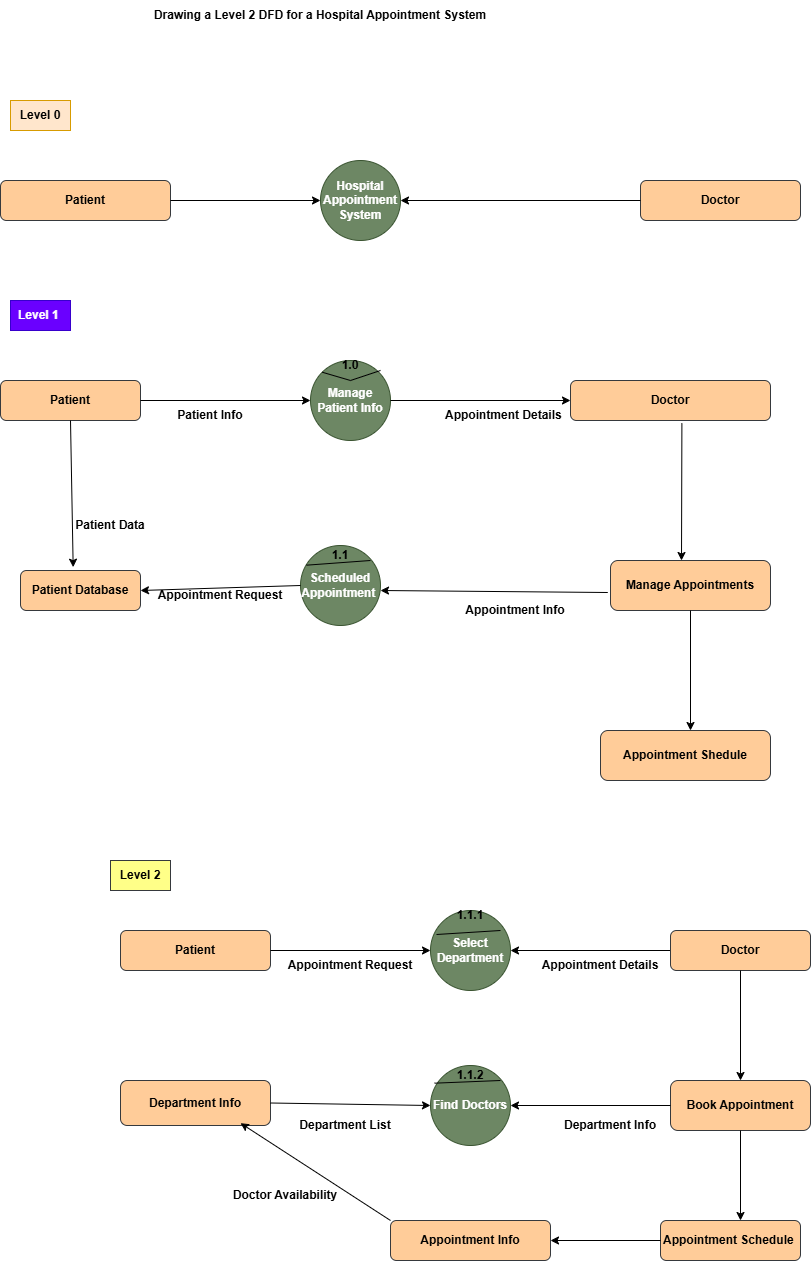

The diagram above was exported from draw.io. Its source (the exported page's mxGraphModel, read from the mxfile embedded in the PNG):
<mxGraphModel dx="786" dy="425" grid="1" gridSize="10" guides="1" tooltips="1" connect="1" arrows="1" fold="1" page="1" pageScale="1" pageWidth="850" pageHeight="1100" math="0" shadow="0">
  <root>
    <mxCell id="0" />
    <mxCell id="1" parent="0" />
    <mxCell id="XXht8FH8u_F9N40oFhXM-2" parent="1" style="text;html=1;whiteSpace=wrap;strokeColor=none;fillColor=none;align=center;verticalAlign=middle;rounded=0;" value="&lt;b&gt;Drawing a Level 2 DFD for a Hospital Appointment System&lt;/b&gt;" vertex="1">
      <mxGeometry height="30" width="340" x="160" y="10" as="geometry" />
    </mxCell>
    <mxCell id="XXht8FH8u_F9N40oFhXM-3" parent="1" style="text;html=1;whiteSpace=wrap;strokeColor=#d79b00;fillColor=#ffe6cc;align=center;verticalAlign=middle;rounded=0;" value="&lt;b&gt;Level 0&lt;/b&gt;" vertex="1">
      <mxGeometry height="30" width="60" x="20" y="110" as="geometry" />
    </mxCell>
    <mxCell id="XXht8FH8u_F9N40oFhXM-4" parent="1" style="ellipse;whiteSpace=wrap;html=1;aspect=fixed;fillColor=#6d8764;strokeColor=#3A5431;fontColor=#ffffff;" value="&lt;b&gt;Hospital Appointment System&lt;/b&gt;" vertex="1">
      <mxGeometry height="80" width="80" x="330" y="170" as="geometry" />
    </mxCell>
    <mxCell id="XXht8FH8u_F9N40oFhXM-5" parent="1" style="rounded=1;whiteSpace=wrap;html=1;fillColor=#ffcc99;strokeColor=#36393d;" value="&lt;b&gt;Patient&lt;/b&gt;" vertex="1">
      <mxGeometry height="40" width="170" x="10" y="190" as="geometry" />
    </mxCell>
    <mxCell id="XXht8FH8u_F9N40oFhXM-6" parent="1" style="rounded=1;whiteSpace=wrap;html=1;fillColor=#ffcc99;strokeColor=#36393d;" value="&lt;b&gt;Doctor&lt;/b&gt;" vertex="1">
      <mxGeometry height="40" width="160" x="650" y="190" as="geometry" />
    </mxCell>
    <mxCell id="XXht8FH8u_F9N40oFhXM-7" edge="1" parent="1" source="XXht8FH8u_F9N40oFhXM-5" style="endArrow=classic;html=1;rounded=0;entryX=0;entryY=0.5;entryDx=0;entryDy=0;exitX=1;exitY=0.5;exitDx=0;exitDy=0;" target="XXht8FH8u_F9N40oFhXM-4" value="">
      <mxGeometry height="50" relative="1" width="50" as="geometry">
        <mxPoint x="190" y="220" as="sourcePoint" />
        <mxPoint x="240" y="170" as="targetPoint" />
      </mxGeometry>
    </mxCell>
    <mxCell id="XXht8FH8u_F9N40oFhXM-8" edge="1" parent="1" source="XXht8FH8u_F9N40oFhXM-6" style="endArrow=classic;html=1;rounded=0;entryX=1;entryY=0.5;entryDx=0;entryDy=0;exitX=0;exitY=0.5;exitDx=0;exitDy=0;" target="XXht8FH8u_F9N40oFhXM-4" value="">
      <mxGeometry height="50" relative="1" width="50" as="geometry">
        <mxPoint x="460" y="260" as="sourcePoint" />
        <mxPoint x="510" y="210" as="targetPoint" />
      </mxGeometry>
    </mxCell>
    <mxCell id="XXht8FH8u_F9N40oFhXM-9" parent="1" style="text;html=1;whiteSpace=wrap;strokeColor=#3700CC;fillColor=#6a00ff;align=center;verticalAlign=middle;rounded=0;fontColor=#ffffff;" value="&lt;b&gt;Level 1&amp;nbsp;&lt;/b&gt;" vertex="1">
      <mxGeometry height="30" width="60" x="20" y="310" as="geometry" />
    </mxCell>
    <mxCell id="XXht8FH8u_F9N40oFhXM-10" parent="1" style="rounded=1;whiteSpace=wrap;html=1;fillColor=#ffcc99;strokeColor=#36393d;" value="&lt;b&gt;Patient&lt;/b&gt;" vertex="1">
      <mxGeometry height="40" width="140" x="10" y="390" as="geometry" />
    </mxCell>
    <mxCell id="XXht8FH8u_F9N40oFhXM-11" edge="1" parent="1" source="XXht8FH8u_F9N40oFhXM-10" style="endArrow=classic;html=1;rounded=0;exitX=1;exitY=0.5;exitDx=0;exitDy=0;" value="">
      <mxGeometry height="50" relative="1" width="50" as="geometry">
        <mxPoint x="160" y="440" as="sourcePoint" />
        <mxPoint x="320" y="410" as="targetPoint" />
      </mxGeometry>
    </mxCell>
    <mxCell id="XXht8FH8u_F9N40oFhXM-12" parent="1" style="text;html=1;whiteSpace=wrap;strokeColor=none;fillColor=none;align=center;verticalAlign=middle;rounded=0;" value="&lt;b&gt;Patient Info&lt;/b&gt;" vertex="1">
      <mxGeometry height="30" width="100" x="170" y="410" as="geometry" />
    </mxCell>
    <mxCell id="XXht8FH8u_F9N40oFhXM-13" parent="1" style="ellipse;whiteSpace=wrap;html=1;aspect=fixed;fillColor=#6d8764;fontColor=#ffffff;strokeColor=#3A5431;" value="&lt;b&gt;Manage Patient Info&lt;/b&gt;" vertex="1">
      <mxGeometry height="80" width="80" x="320" y="370" as="geometry" />
    </mxCell>
    <mxCell id="XXht8FH8u_F9N40oFhXM-14" edge="1" parent="1" source="XXht8FH8u_F9N40oFhXM-13" style="endArrow=none;html=1;rounded=0;exitX=0;exitY=0;exitDx=0;exitDy=0;" value="">
      <mxGeometry height="50" relative="1" width="50" as="geometry">
        <Array as="points">
          <mxPoint x="360" y="390" />
        </Array>
        <mxPoint x="340" y="430" as="sourcePoint" />
        <mxPoint x="390" y="380" as="targetPoint" />
      </mxGeometry>
    </mxCell>
    <mxCell id="XXht8FH8u_F9N40oFhXM-15" parent="1" style="text;html=1;whiteSpace=wrap;strokeColor=none;fillColor=none;align=center;verticalAlign=middle;rounded=0;" value="&lt;b&gt;1.0&lt;/b&gt;" vertex="1">
      <mxGeometry height="30" width="60" x="330" y="360" as="geometry" />
    </mxCell>
    <mxCell id="XXht8FH8u_F9N40oFhXM-16" edge="1" parent="1" style="endArrow=classic;html=1;rounded=0;" value="">
      <mxGeometry height="50" relative="1" width="50" as="geometry">
        <mxPoint x="400" y="410" as="sourcePoint" />
        <mxPoint x="580" y="410" as="targetPoint" />
      </mxGeometry>
    </mxCell>
    <mxCell id="XXht8FH8u_F9N40oFhXM-17" parent="1" style="rounded=1;whiteSpace=wrap;html=1;fillColor=#ffcc99;strokeColor=#36393d;" value="&lt;b&gt;Doctor&lt;/b&gt;" vertex="1">
      <mxGeometry height="40" width="200" x="580" y="390" as="geometry" />
    </mxCell>
    <mxCell id="XXht8FH8u_F9N40oFhXM-18" edge="1" parent="1" source="XXht8FH8u_F9N40oFhXM-17" style="endArrow=classic;html=1;rounded=0;exitX=0.557;exitY=1.067;exitDx=0;exitDy=0;exitPerimeter=0;" value="">
      <mxGeometry height="50" relative="1" width="50" as="geometry">
        <mxPoint x="660" y="520" as="sourcePoint" />
        <mxPoint x="691" y="570" as="targetPoint" />
      </mxGeometry>
    </mxCell>
    <mxCell id="XXht8FH8u_F9N40oFhXM-19" parent="1" style="rounded=1;whiteSpace=wrap;html=1;fillColor=#ffcc99;strokeColor=#36393d;" value="&lt;b&gt;Manage Appointments&lt;/b&gt;" vertex="1">
      <mxGeometry height="50" width="160" x="620" y="570" as="geometry" />
    </mxCell>
    <mxCell id="XXht8FH8u_F9N40oFhXM-20" parent="1" style="text;html=1;whiteSpace=wrap;strokeColor=none;fillColor=none;align=center;verticalAlign=middle;rounded=0;" value="&lt;b&gt;Appointment Details&amp;nbsp;&lt;/b&gt;" vertex="1">
      <mxGeometry height="30" width="130" x="450" y="410" as="geometry" />
    </mxCell>
    <mxCell id="XXht8FH8u_F9N40oFhXM-21" edge="1" parent="1" source="XXht8FH8u_F9N40oFhXM-19" style="endArrow=classic;html=1;rounded=0;exitX=-0.017;exitY=0.64;exitDx=0;exitDy=0;exitPerimeter=0;" value="">
      <mxGeometry height="50" relative="1" width="50" as="geometry">
        <mxPoint x="510" y="610" as="sourcePoint" />
        <mxPoint x="390" y="600" as="targetPoint" />
      </mxGeometry>
    </mxCell>
    <mxCell id="XXht8FH8u_F9N40oFhXM-22" parent="1" style="ellipse;whiteSpace=wrap;html=1;aspect=fixed;fillColor=#6d8764;fontColor=#ffffff;strokeColor=#3A5431;" value="&lt;b&gt;Scheduled Appointment&amp;nbsp;&lt;/b&gt;" vertex="1">
      <mxGeometry height="80" width="80" x="310" y="555" as="geometry" />
    </mxCell>
    <mxCell id="XXht8FH8u_F9N40oFhXM-23" edge="1" parent="1" source="XXht8FH8u_F9N40oFhXM-22" style="endArrow=none;html=1;rounded=0;exitX=0.075;exitY=0.246;exitDx=0;exitDy=0;exitPerimeter=0;" value="">
      <mxGeometry height="50" relative="1" width="50" as="geometry">
        <mxPoint x="330" y="620" as="sourcePoint" />
        <mxPoint x="380" y="570" as="targetPoint" />
      </mxGeometry>
    </mxCell>
    <mxCell id="XXht8FH8u_F9N40oFhXM-24" parent="1" style="text;html=1;whiteSpace=wrap;strokeColor=none;fillColor=none;align=center;verticalAlign=middle;rounded=0;" value="&lt;b&gt;1.1&lt;/b&gt;" vertex="1">
      <mxGeometry height="30" width="60" x="320" y="550" as="geometry" />
    </mxCell>
    <mxCell id="XXht8FH8u_F9N40oFhXM-25" parent="1" style="text;html=1;whiteSpace=wrap;strokeColor=none;fillColor=none;align=center;verticalAlign=middle;rounded=0;" value="&lt;b&gt;Appointment Info&lt;/b&gt;" vertex="1">
      <mxGeometry height="60" width="150" x="450" y="590" as="geometry" />
    </mxCell>
    <mxCell id="XXht8FH8u_F9N40oFhXM-26" edge="1" parent="1" source="XXht8FH8u_F9N40oFhXM-22" style="endArrow=classic;html=1;rounded=0;exitX=0;exitY=0.5;exitDx=0;exitDy=0;" value="">
      <mxGeometry height="50" relative="1" width="50" as="geometry">
        <mxPoint x="180" y="650" as="sourcePoint" />
        <mxPoint x="150" y="600" as="targetPoint" />
      </mxGeometry>
    </mxCell>
    <mxCell id="XXht8FH8u_F9N40oFhXM-27" parent="1" style="rounded=1;whiteSpace=wrap;html=1;fillColor=#ffcc99;strokeColor=#36393d;" value="&lt;b&gt;Patient Database&lt;/b&gt;" vertex="1">
      <mxGeometry height="40" width="120" x="30" y="580" as="geometry" />
    </mxCell>
    <mxCell id="XXht8FH8u_F9N40oFhXM-28" edge="1" parent="1" source="XXht8FH8u_F9N40oFhXM-10" style="endArrow=classic;html=1;rounded=0;exitX=0.5;exitY=1;exitDx=0;exitDy=0;entryX=0.439;entryY=-0.083;entryDx=0;entryDy=0;entryPerimeter=0;" target="XXht8FH8u_F9N40oFhXM-27" value="">
      <mxGeometry height="50" relative="1" width="50" as="geometry">
        <mxPoint x="80" y="570" as="sourcePoint" />
        <mxPoint x="130" y="520" as="targetPoint" />
      </mxGeometry>
    </mxCell>
    <mxCell id="XXht8FH8u_F9N40oFhXM-29" parent="1" style="text;html=1;whiteSpace=wrap;strokeColor=none;fillColor=none;align=center;verticalAlign=middle;rounded=0;" value="&lt;b&gt;Patient Data&lt;/b&gt;" vertex="1">
      <mxGeometry height="30" width="80" x="80" y="520" as="geometry" />
    </mxCell>
    <mxCell id="XXht8FH8u_F9N40oFhXM-30" parent="1" style="text;html=1;whiteSpace=wrap;strokeColor=none;fillColor=none;align=center;verticalAlign=middle;rounded=0;" value="&lt;b&gt;Appointment Request&lt;/b&gt;" vertex="1">
      <mxGeometry height="30" width="140" x="160" y="590" as="geometry" />
    </mxCell>
    <mxCell id="XXht8FH8u_F9N40oFhXM-31" edge="1" parent="1" source="XXht8FH8u_F9N40oFhXM-19" style="endArrow=classic;html=1;rounded=0;exitX=0.5;exitY=1;exitDx=0;exitDy=0;" value="">
      <mxGeometry height="50" relative="1" width="50" as="geometry">
        <mxPoint x="650" y="730" as="sourcePoint" />
        <mxPoint x="700" y="740" as="targetPoint" />
      </mxGeometry>
    </mxCell>
    <mxCell id="XXht8FH8u_F9N40oFhXM-32" parent="1" style="rounded=1;whiteSpace=wrap;html=1;fillColor=#ffcc99;strokeColor=#36393d;" value="&lt;b&gt;Appointment Shedule&lt;/b&gt;" vertex="1">
      <mxGeometry height="50" width="170" x="610" y="740" as="geometry" />
    </mxCell>
    <mxCell id="XXht8FH8u_F9N40oFhXM-33" parent="1" style="text;html=1;whiteSpace=wrap;strokeColor=#36393d;fillColor=#ffff88;align=center;verticalAlign=middle;rounded=0;" value="&lt;b&gt;Level 2&lt;/b&gt;" vertex="1">
      <mxGeometry height="30" width="60" x="120" y="870" as="geometry" />
    </mxCell>
    <mxCell id="XXht8FH8u_F9N40oFhXM-34" parent="1" style="rounded=1;whiteSpace=wrap;html=1;fillColor=#ffcc99;strokeColor=#36393d;" value="&lt;b&gt;Patient&lt;/b&gt;" vertex="1">
      <mxGeometry height="40" width="150" x="130" y="940" as="geometry" />
    </mxCell>
    <mxCell id="XXht8FH8u_F9N40oFhXM-36" edge="1" parent="1" style="endArrow=classic;html=1;rounded=0;" value="">
      <mxGeometry height="50" relative="1" width="50" as="geometry">
        <mxPoint x="280" y="960" as="sourcePoint" />
        <mxPoint x="440" y="960" as="targetPoint" />
      </mxGeometry>
    </mxCell>
    <mxCell id="XXht8FH8u_F9N40oFhXM-37" parent="1" style="ellipse;whiteSpace=wrap;html=1;aspect=fixed;fillColor=#6d8764;fontColor=#ffffff;strokeColor=#3A5431;" value="&lt;b&gt;Select Department&lt;/b&gt;" vertex="1">
      <mxGeometry height="80" width="80" x="440" y="920" as="geometry" />
    </mxCell>
    <mxCell id="XXht8FH8u_F9N40oFhXM-38" edge="1" parent="1" source="XXht8FH8u_F9N40oFhXM-37" style="endArrow=none;html=1;rounded=0;exitX=0.075;exitY=0.3;exitDx=0;exitDy=0;exitPerimeter=0;entryX=0.875;entryY=0.25;entryDx=0;entryDy=0;entryPerimeter=0;" target="XXht8FH8u_F9N40oFhXM-37" value="">
      <mxGeometry height="50" relative="1" width="50" as="geometry">
        <mxPoint x="460" y="970" as="sourcePoint" />
        <mxPoint x="510" y="920" as="targetPoint" />
      </mxGeometry>
    </mxCell>
    <mxCell id="XXht8FH8u_F9N40oFhXM-39" parent="1" style="text;html=1;whiteSpace=wrap;strokeColor=none;fillColor=none;align=center;verticalAlign=middle;rounded=0;" value="&lt;b&gt;1.1.1&lt;/b&gt;" vertex="1">
      <mxGeometry height="30" width="60" x="450" y="910" as="geometry" />
    </mxCell>
    <mxCell id="XXht8FH8u_F9N40oFhXM-40" parent="1" style="text;html=1;whiteSpace=wrap;strokeColor=none;fillColor=none;align=center;verticalAlign=middle;rounded=0;" value="&lt;b&gt;Appointment Request&lt;/b&gt;" vertex="1">
      <mxGeometry height="30" width="140" x="290" y="960" as="geometry" />
    </mxCell>
    <mxCell id="XXht8FH8u_F9N40oFhXM-42" edge="1" parent="1" style="endArrow=classic;html=1;rounded=0;entryX=1;entryY=0.5;entryDx=0;entryDy=0;" target="XXht8FH8u_F9N40oFhXM-37" value="">
      <mxGeometry height="50" relative="1" width="50" as="geometry">
        <mxPoint x="680" y="960" as="sourcePoint" />
        <mxPoint x="630" y="930" as="targetPoint" />
      </mxGeometry>
    </mxCell>
    <mxCell id="XXht8FH8u_F9N40oFhXM-43" parent="1" style="rounded=1;whiteSpace=wrap;html=1;fillColor=#ffcc99;strokeColor=#36393d;" value="&lt;b&gt;Doctor&lt;/b&gt;" vertex="1">
      <mxGeometry height="40" width="140" x="680" y="940" as="geometry" />
    </mxCell>
    <mxCell id="XXht8FH8u_F9N40oFhXM-44" parent="1" style="text;html=1;whiteSpace=wrap;strokeColor=none;fillColor=none;align=center;verticalAlign=middle;rounded=0;" value="&lt;b&gt;Appointment Details&lt;/b&gt;" vertex="1">
      <mxGeometry height="30" width="120" x="550" y="960" as="geometry" />
    </mxCell>
    <mxCell id="XXht8FH8u_F9N40oFhXM-45" edge="1" parent="1" source="XXht8FH8u_F9N40oFhXM-43" style="endArrow=classic;html=1;rounded=0;exitX=0.5;exitY=1;exitDx=0;exitDy=0;" value="">
      <mxGeometry height="50" relative="1" width="50" as="geometry">
        <mxPoint x="750" y="1090" as="sourcePoint" />
        <mxPoint x="750" y="1090" as="targetPoint" />
      </mxGeometry>
    </mxCell>
    <mxCell id="XXht8FH8u_F9N40oFhXM-46" parent="1" style="rounded=1;whiteSpace=wrap;html=1;fillColor=#ffcc99;strokeColor=#36393d;" value="&lt;b&gt;Book Appointment&lt;/b&gt;" vertex="1">
      <mxGeometry height="50" width="140" x="680" y="1090" as="geometry" />
    </mxCell>
    <mxCell id="XXht8FH8u_F9N40oFhXM-47" edge="1" parent="1" source="XXht8FH8u_F9N40oFhXM-46" style="endArrow=classic;html=1;rounded=0;exitX=0;exitY=0.5;exitDx=0;exitDy=0;" value="">
      <mxGeometry height="50" relative="1" width="50" as="geometry">
        <mxPoint x="580" y="1170" as="sourcePoint" />
        <mxPoint x="520" y="1115" as="targetPoint" />
      </mxGeometry>
    </mxCell>
    <mxCell id="XXht8FH8u_F9N40oFhXM-48" parent="1" style="ellipse;whiteSpace=wrap;html=1;aspect=fixed;fillColor=#6d8764;fontColor=#ffffff;strokeColor=#3A5431;" value="&lt;b&gt;Find Doctors&lt;/b&gt;" vertex="1">
      <mxGeometry height="80" width="80" x="440" y="1075" as="geometry" />
    </mxCell>
    <mxCell id="XXht8FH8u_F9N40oFhXM-49" edge="1" parent="1" source="XXht8FH8u_F9N40oFhXM-48" style="endArrow=none;html=1;rounded=0;exitX=0.05;exitY=0.221;exitDx=0;exitDy=0;exitPerimeter=0;" value="">
      <mxGeometry height="50" relative="1" width="50" as="geometry">
        <mxPoint x="460" y="1140" as="sourcePoint" />
        <mxPoint x="510" y="1090" as="targetPoint" />
      </mxGeometry>
    </mxCell>
    <mxCell id="XXht8FH8u_F9N40oFhXM-50" parent="1" style="text;html=1;whiteSpace=wrap;strokeColor=none;fillColor=none;align=center;verticalAlign=middle;rounded=0;" value="&lt;b&gt;1.1.2&lt;/b&gt;" vertex="1">
      <mxGeometry height="30" width="80" x="440" y="1070" as="geometry" />
    </mxCell>
    <mxCell id="XXht8FH8u_F9N40oFhXM-52" parent="1" style="text;html=1;whiteSpace=wrap;strokeColor=none;fillColor=none;align=center;verticalAlign=middle;rounded=0;" value="&lt;b&gt;Department Info&lt;/b&gt;" vertex="1">
      <mxGeometry height="30" width="100" x="570" y="1120" as="geometry" />
    </mxCell>
    <mxCell id="XXht8FH8u_F9N40oFhXM-54" parent="1" style="rounded=1;whiteSpace=wrap;html=1;fillColor=#ffcc99;strokeColor=#36393d;" value="&lt;b&gt;Department Info&lt;/b&gt;" vertex="1">
      <mxGeometry height="45" width="150" x="130" y="1090" as="geometry" />
    </mxCell>
    <mxCell id="XXht8FH8u_F9N40oFhXM-55" edge="1" parent="1" source="XXht8FH8u_F9N40oFhXM-54" style="endArrow=classic;html=1;rounded=0;entryX=0;entryY=0.5;entryDx=0;entryDy=0;exitX=1;exitY=0.5;exitDx=0;exitDy=0;" target="XXht8FH8u_F9N40oFhXM-48" value="">
      <mxGeometry height="50" relative="1" width="50" as="geometry">
        <mxPoint x="280" y="1120" as="sourcePoint" />
        <mxPoint x="330" y="1070" as="targetPoint" />
      </mxGeometry>
    </mxCell>
    <mxCell id="XXht8FH8u_F9N40oFhXM-56" parent="1" style="text;html=1;whiteSpace=wrap;strokeColor=none;fillColor=none;align=center;verticalAlign=middle;rounded=0;" value="&lt;b&gt;Department List&lt;/b&gt;" vertex="1">
      <mxGeometry height="30" width="110" x="300" y="1120" as="geometry" />
    </mxCell>
    <mxCell id="XXht8FH8u_F9N40oFhXM-57" edge="1" parent="1" source="XXht8FH8u_F9N40oFhXM-46" style="endArrow=classic;html=1;rounded=0;exitX=0.5;exitY=1;exitDx=0;exitDy=0;" value="">
      <mxGeometry height="50" relative="1" width="50" as="geometry">
        <mxPoint x="740" y="1230" as="sourcePoint" />
        <mxPoint x="750" y="1230" as="targetPoint" />
      </mxGeometry>
    </mxCell>
    <mxCell id="XXht8FH8u_F9N40oFhXM-58" parent="1" style="rounded=1;whiteSpace=wrap;html=1;fillColor=#ffcc99;strokeColor=#36393d;" value="&lt;b&gt;Appointment Schedule&amp;nbsp;&lt;/b&gt;" vertex="1">
      <mxGeometry height="40" width="140" x="670" y="1230" as="geometry" />
    </mxCell>
    <mxCell id="XXht8FH8u_F9N40oFhXM-59" edge="1" parent="1" source="XXht8FH8u_F9N40oFhXM-58" style="endArrow=classic;html=1;rounded=0;exitX=0;exitY=0.5;exitDx=0;exitDy=0;entryX=1;entryY=0.5;entryDx=0;entryDy=0;" target="XXht8FH8u_F9N40oFhXM-60" value="">
      <mxGeometry height="50" relative="1" width="50" as="geometry">
        <mxPoint x="600" y="1300" as="sourcePoint" />
        <mxPoint x="580" y="1250" as="targetPoint" />
      </mxGeometry>
    </mxCell>
    <mxCell id="XXht8FH8u_F9N40oFhXM-60" parent="1" style="rounded=1;whiteSpace=wrap;html=1;fillColor=#ffcc99;strokeColor=#36393d;" value="&lt;b&gt;Appointment Info&lt;/b&gt;" vertex="1">
      <mxGeometry height="40" width="160" x="400" y="1230" as="geometry" />
    </mxCell>
    <mxCell id="XXht8FH8u_F9N40oFhXM-61" edge="1" parent="1" source="XXht8FH8u_F9N40oFhXM-60" style="endArrow=classic;html=1;rounded=0;entryX=0.8;entryY=0.948;entryDx=0;entryDy=0;entryPerimeter=0;exitX=0;exitY=0;exitDx=0;exitDy=0;" target="XXht8FH8u_F9N40oFhXM-54" value="">
      <mxGeometry height="50" relative="1" width="50" as="geometry">
        <mxPoint x="480" y="1210" as="sourcePoint" />
        <mxPoint x="530" y="1160" as="targetPoint" />
      </mxGeometry>
    </mxCell>
    <mxCell id="XXht8FH8u_F9N40oFhXM-62" parent="1" style="text;html=1;whiteSpace=wrap;strokeColor=none;fillColor=none;align=center;verticalAlign=middle;rounded=0;" value="&lt;b&gt;Doctor Availability&lt;/b&gt;" vertex="1">
      <mxGeometry height="30" width="110" x="240" y="1190" as="geometry" />
    </mxCell>
  </root>
</mxGraphModel>